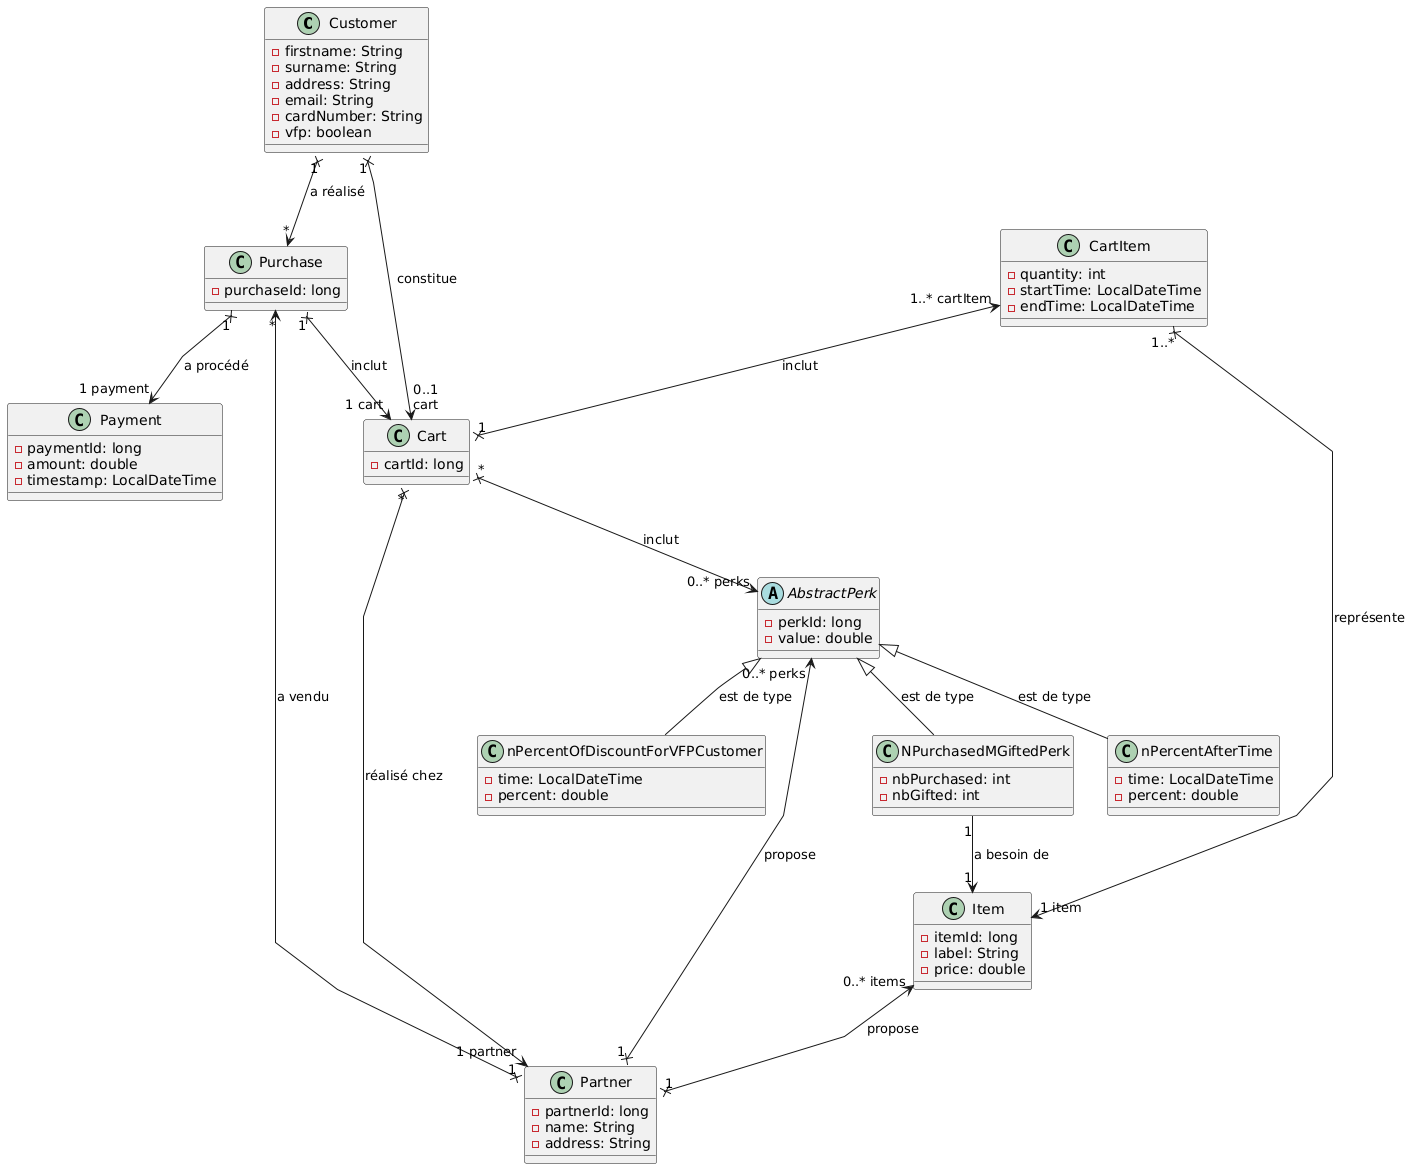

The diagram above was rendered by PlantUML. Its source (embedded in the PNG):
@startuml
skinparam linetype polyline

class Customer {
    -firstname: String
    -surname: String
    -address: String
    -email: String
    -cardNumber: String
    -vfp: boolean
}

class Cart {
    -cartId: long
}

class Item {
    -itemId: long
    -label: String
    -price: double
}

class CartItem {
    -quantity: int
    -startTime: LocalDateTime
    -endTime: LocalDateTime
}

class Payment {
    -paymentId: long
    -amount: double
    -timestamp: LocalDateTime
}

class Purchase {
    -purchaseId: long
}

class Partner {
    -partnerId: long
    -name: String
    -address: String
}

abstract AbstractPerk {
    -perkId: long
    -value: double
}

class NPurchasedMGiftedPerk {
    -nbPurchased: int
    -nbGifted: int
}

class nPercentAfterTime {
    -time: LocalDateTime
    -percent: double
}

class nPercentOfDiscountForVFPCustomer{
    -time: LocalDateTime
    -percent: double
}

Customer "1" x--> "*" Purchase : a réalisé
Partner "1" x--> "*" Purchase: a vendu
Purchase "1" x--> "1 payment" Payment : a procédé
Purchase "1" x--> "1 cart" Cart : inclut
NPurchasedMGiftedPerk "1" --> "1" Item: a besoin de
Cart "0..1\ncart" <--x "1" Customer : constitue
Cart "*" x--> "1 partner" Partner : réalisé chez
Cart "*" x--> "0..* perks" AbstractPerk : inclut
Item "0..* items" <--x "1" Partner : propose
CartItem "1..*" x--> "1 item" Item : représente
CartItem "1..* cartItem" <--x "1" Cart : inclut
AbstractPerk "0..* perks" <--x "1" Partner : propose
AbstractPerk <|-- NPurchasedMGiftedPerk : est de type
AbstractPerk <|-- nPercentAfterTime : est de type
AbstractPerk <|-- nPercentOfDiscountForVFPCustomer: est de type
@enduml